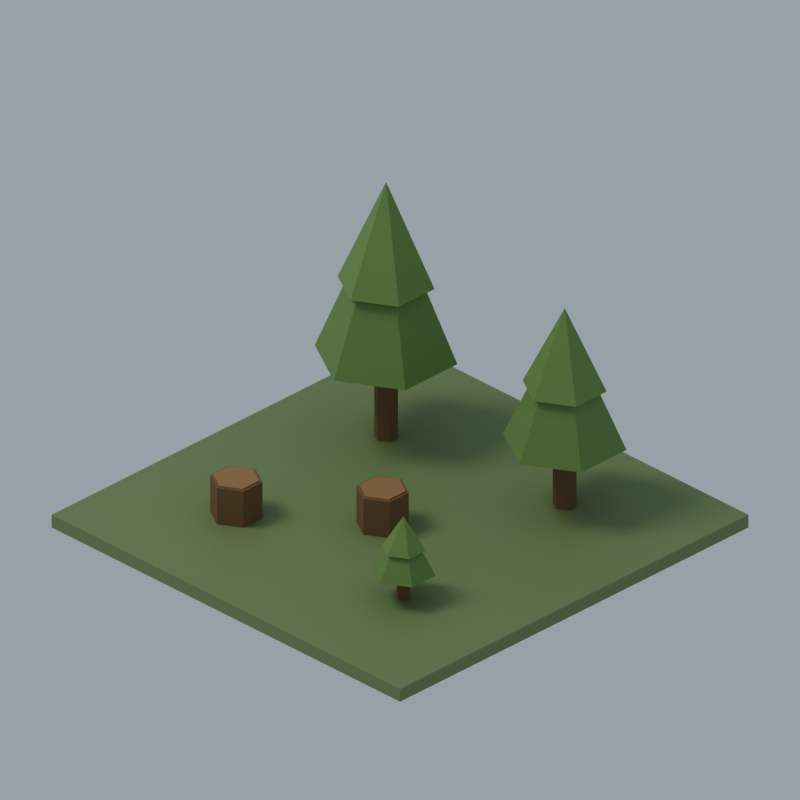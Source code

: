# Source: primary-tile-forestry-01.blend  (saved by Blender 4.3.34; exported with 4.5.12 LTS)
import bpy
from mathutils import Matrix  # noqa: F401  (used for matrix-valued properties, if any)

bpy.ops.wm.read_factory_settings(use_empty=True)
scene = bpy.context.scene
scene.name = 'Scene'

# ---- materials (node trees are filled in below, after node groups)
mat_grass = bpy.data.materials.new('grass')
mat_bark = bpy.data.materials.new('bark')
mat_orchard = bpy.data.materials.new('orchard')
mat_croplight = bpy.data.materials.new('croplight')
mat_wood = bpy.data.materials.new('wood')

# ---- material node trees
mat_grass.use_nodes = True; mat_grass.node_tree.nodes.clear()
_N = mat_grass.node_tree.nodes; _L = mat_grass.node_tree.links
n0 = _N.new('ShaderNodeBsdfPrincipled'); n0.name = 'Principled BSDF'; n0.location = (10, 300)
n0.inputs[0].default_value = (0.2195, 0.2918, 0.1221, 1.0)
n0.inputs[2].default_value = 0.65
n1 = _N.new('ShaderNodeOutputMaterial'); n1.name = 'Material Output'; n1.location = (300, 300)
_L.new(n0.outputs[0], n1.inputs[0])
n1.is_active_output = True
mat_bark.use_nodes = True; mat_bark.node_tree.nodes.clear()
_N = mat_bark.node_tree.nodes; _L = mat_bark.node_tree.links
n0 = _N.new('ShaderNodeBsdfPrincipled'); n0.name = 'Principled BSDF'; n0.location = (10, 300)
n0.inputs[0].default_value = (0.2502, 0.1384, 0.07036, 1.0)
n0.inputs[2].default_value = 0.65
n1 = _N.new('ShaderNodeOutputMaterial'); n1.name = 'Material Output'; n1.location = (300, 300)
_L.new(n0.outputs[0], n1.inputs[0])
n1.is_active_output = True
mat_orchard.use_nodes = True; mat_orchard.node_tree.nodes.clear()
_N = mat_orchard.node_tree.nodes; _L = mat_orchard.node_tree.links
n0 = _N.new('ShaderNodeBsdfPrincipled'); n0.name = 'Principled BSDF'; n0.location = (10, 300)
n0.inputs[0].default_value = (0.1845, 0.3005, 0.08866, 1.0)
n0.inputs[2].default_value = 0.65
n1 = _N.new('ShaderNodeOutputMaterial'); n1.name = 'Material Output'; n1.location = (300, 300)
_L.new(n0.outputs[0], n1.inputs[0])
n1.is_active_output = True
mat_croplight.use_nodes = True; mat_croplight.node_tree.nodes.clear()
_N = mat_croplight.node_tree.nodes; _L = mat_croplight.node_tree.links
n0 = _N.new('ShaderNodeBsdfPrincipled'); n0.name = 'Principled BSDF'; n0.location = (10, 300)
n0.inputs[0].default_value = (0.2016, 0.3231, 0.09306, 1.0)
n0.inputs[2].default_value = 0.65
n1 = _N.new('ShaderNodeOutputMaterial'); n1.name = 'Material Output'; n1.location = (300, 300)
_L.new(n0.outputs[0], n1.inputs[0])
n1.is_active_output = True
mat_wood.use_nodes = True; mat_wood.node_tree.nodes.clear()
_N = mat_wood.node_tree.nodes; _L = mat_wood.node_tree.links
n0 = _N.new('ShaderNodeBsdfPrincipled'); n0.name = 'Principled BSDF'; n0.location = (10, 300)
n0.inputs[0].default_value = (0.3763, 0.2159, 0.09306, 1.0)
n0.inputs[2].default_value = 0.65
n1 = _N.new('ShaderNodeOutputMaterial'); n1.name = 'Material Output'; n1.location = (300, 300)
_L.new(n0.outputs[0], n1.inputs[0])
n1.is_active_output = True

# ---- world
world_world = bpy.data.worlds.new('World'); scene.world = world_world
world_world.use_nodes = True; world_world.node_tree.nodes.clear()
_N = world_world.node_tree.nodes; _L = world_world.node_tree.links
n0 = _N.new('ShaderNodeBackground'); n0.name = 'Background'; n0.location = (10, 300)
n0.inputs[0].default_value = (0.55, 0.65, 0.75, 1.0)
n0.inputs[1].default_value = 0.55
n1 = _N.new('ShaderNodeOutputWorld'); n1.name = 'World Output'; n1.location = (300, 300)
_L.new(n0.outputs[0], n1.inputs[0])
n1.is_active_output = True

# ---- cameras
cam_camera = bpy.data.cameras.new('Camera')
cam_camera.type = 'ORTHO'
cam_camera.ortho_scale = 6.493

# ---- lights
light_area = bpy.data.lights.new('Area', 'AREA')
light_area.energy = 2800.0
light_area.shape = 'DISK'
light_area.size = 12.0
light_area.size_y = 1.0

# ---- meshes
me_tileground = bpy.data.meshes.new('TileGround')
me_tileground.from_pydata([(-2.0, -2.0, -0.06), (2.0, -2.0, -0.06), (2.0, 2.0, -0.06), (-2.0, 2.0, -0.06), (-2.0, -2.0, 0.06), (2.0, -2.0, 0.06), (2.0, 2.0, 0.06), (-2.0, 2.0, 0.06)], [], [(0, 3, 2, 1), (0, 1, 5, 4), (1, 2, 6, 5), (2, 3, 7, 6), (3, 0, 4, 7), (4, 5, 6, 7)])
me_tileground.materials.append(mat_grass)
me_tileground.update()
me_cylinder = bpy.data.meshes.new('Cylinder')
me_cylinder.from_pydata([(0.0, 0.1, -0.5625), (0.0, 0.1, 0.5625), (0.0866, 0.05, -0.5625), (0.0866, 0.05, 0.5625), (0.0866, -0.05, -0.5625), (0.0866, -0.05, 0.5625), (0.0, -0.1, -0.5625), (0.0, -0.1, 0.5625), (-0.0866, -0.05, -0.5625), (-0.0866, -0.05, 0.5625), (-0.0866, 0.05, -0.5625), (-0.0866, 0.05, 0.5625)], [], [(0, 1, 3, 2), (2, 3, 5, 4), (4, 5, 7, 6), (6, 7, 9, 8), (3, 1, 11, 9, 7, 5), (8, 9, 11, 10), (10, 11, 1, 0), (0, 2, 4, 6, 8, 10)])
_uv = me_cylinder.uv_layers.new(name='UVMap')
_uv.uv.foreach_set('vector', [1.0, 0.5, 1.0, 1.0, 0.8333, 1.0, 0.8333, 0.5, 0.8333, 0.5, 0.8333, 1.0, 0.6667, 1.0, 0.6667, 0.5, 0.6667, 0.5, 0.6667, 1.0, 0.5, 1.0, 0.5, 0.5, 0.5, 0.5, 0.5, 1.0, 0.3333, 1.0, 0.3333, 0.5, 0.4578, 0.37, 0.25, 0.49, 0.04215, 0.37, 0.04215, 0.13, 0.25, 0.01, 0.4578, 0.13, 0.3333, 0.5, 0.3333, 1.0, 0.1667, 1.0, 0.1667, 0.5, 0.1667, 0.5, 0.1667, 1.0, -8.941e-08, 1.0, -8.941e-08, 0.5, 0.75, 0.49, 0.9578, 0.37, 0.9578, 0.13, 0.75, 0.01, 0.5422, 0.13, 0.5422, 0.37])
me_cylinder.materials.append(mat_bark)
me_cylinder.update()
me_cone = bpy.data.meshes.new('Cone')
me_cone.from_pydata([(0.0, 0.6, -0.7425), (0.5196, 0.3, -0.7425), (0.5196, -0.3, -0.7425), (0.0, -0.6, -0.7425), (-0.5196, -0.3, -0.7425), (-0.5196, 0.3, -0.7425), (0.0, 0.0, 0.7425)], [], [(0, 6, 1), (1, 6, 2), (2, 6, 3), (3, 6, 4), (0, 1, 2, 3, 4, 5), (4, 6, 5), (5, 6, 0)])
_uv = me_cone.uv_layers.new(name='UVMap')
_uv.uv.foreach_set('vector', [0.25, 0.49, 0.25, 0.25, 0.4578, 0.37, 0.4578, 0.37, 0.25, 0.25, 0.4578, 0.13, 0.4578, 0.13, 0.25, 0.25, 0.25, 0.01, 0.25, 0.01, 0.25, 0.25, 0.04215, 0.13, 0.75, 0.49, 0.9578, 0.37, 0.9578, 0.13, 0.75, 0.01, 0.5422, 0.13, 0.5422, 0.37, 0.04215, 0.13, 0.25, 0.25, 0.04215, 0.37, 0.04215, 0.37, 0.25, 0.25, 0.25, 0.49])
me_cone.materials.append(mat_orchard)
me_cone.update()
me_cone_001 = bpy.data.meshes.new('Cone.001')
me_cone_001.from_pydata([(0.0, 0.408, -0.4725), (0.3533, 0.204, -0.4725), (0.3533, -0.204, -0.4725), (0.0, -0.408, -0.4725), (-0.3533, -0.204, -0.4725), (-0.3533, 0.204, -0.4725), (0.0, 0.0, 0.4725)], [], [(0, 6, 1), (1, 6, 2), (2, 6, 3), (3, 6, 4), (0, 1, 2, 3, 4, 5), (4, 6, 5), (5, 6, 0)])
_uv = me_cone_001.uv_layers.new(name='UVMap')
_uv.uv.foreach_set('vector', [0.25, 0.49, 0.25, 0.25, 0.4578, 0.37, 0.4578, 0.37, 0.25, 0.25, 0.4578, 0.13, 0.4578, 0.13, 0.25, 0.25, 0.25, 0.01, 0.25, 0.01, 0.25, 0.25, 0.04215, 0.13, 0.75, 0.49, 0.9578, 0.37, 0.9578, 0.13, 0.75, 0.01, 0.5422, 0.13, 0.5422, 0.37, 0.04215, 0.13, 0.25, 0.25, 0.04215, 0.37, 0.04215, 0.37, 0.25, 0.25, 0.25, 0.49])
me_cone_001.materials.append(mat_croplight)
me_cone_001.update()
me_cylinder_001 = bpy.data.meshes.new('Cylinder.001')
me_cylinder_001.from_pydata([(0.0, 0.1, -0.435), (0.0, 0.1, 0.435), (0.0866, 0.05, -0.435), (0.0866, 0.05, 0.435), (0.0866, -0.05, -0.435), (0.0866, -0.05, 0.435), (0.0, -0.1, -0.435), (0.0, -0.1, 0.435), (-0.0866, -0.05, -0.435), (-0.0866, -0.05, 0.435), (-0.0866, 0.05, -0.435), (-0.0866, 0.05, 0.435)], [], [(0, 1, 3, 2), (2, 3, 5, 4), (4, 5, 7, 6), (6, 7, 9, 8), (3, 1, 11, 9, 7, 5), (8, 9, 11, 10), (10, 11, 1, 0), (0, 2, 4, 6, 8, 10)])
_uv = me_cylinder_001.uv_layers.new(name='UVMap')
_uv.uv.foreach_set('vector', [1.0, 0.5, 1.0, 1.0, 0.8333, 1.0, 0.8333, 0.5, 0.8333, 0.5, 0.8333, 1.0, 0.6667, 1.0, 0.6667, 0.5, 0.6667, 0.5, 0.6667, 1.0, 0.5, 1.0, 0.5, 0.5, 0.5, 0.5, 0.5, 1.0, 0.3333, 1.0, 0.3333, 0.5, 0.4578, 0.37, 0.25, 0.49, 0.04215, 0.37, 0.04215, 0.13, 0.25, 0.01, 0.4578, 0.13, 0.3333, 0.5, 0.3333, 1.0, 0.1667, 1.0, 0.1667, 0.5, 0.1667, 0.5, 0.1667, 1.0, -8.941e-08, 1.0, -8.941e-08, 0.5, 0.75, 0.49, 0.9578, 0.37, 0.9578, 0.13, 0.75, 0.01, 0.5422, 0.13, 0.5422, 0.37])
me_cylinder_001.materials.append(mat_bark)
me_cylinder_001.update()
me_cone_002 = bpy.data.meshes.new('Cone.002')
me_cone_002.from_pydata([(0.0, 0.52, -0.5742), (0.4503, 0.26, -0.5742), (0.4503, -0.26, -0.5742), (0.0, -0.52, -0.5742), (-0.4503, -0.26, -0.5742), (-0.4503, 0.26, -0.5742), (0.0, 0.0, 0.5742)], [], [(0, 6, 1), (1, 6, 2), (2, 6, 3), (3, 6, 4), (0, 1, 2, 3, 4, 5), (4, 6, 5), (5, 6, 0)])
_uv = me_cone_002.uv_layers.new(name='UVMap')
_uv.uv.foreach_set('vector', [0.25, 0.49, 0.25, 0.25, 0.4578, 0.37, 0.4578, 0.37, 0.25, 0.25, 0.4578, 0.13, 0.4578, 0.13, 0.25, 0.25, 0.25, 0.01, 0.25, 0.01, 0.25, 0.25, 0.04215, 0.13, 0.75, 0.49, 0.9578, 0.37, 0.9578, 0.13, 0.75, 0.01, 0.5422, 0.13, 0.5422, 0.37, 0.04215, 0.13, 0.25, 0.25, 0.04215, 0.37, 0.04215, 0.37, 0.25, 0.25, 0.25, 0.49])
me_cone_002.materials.append(mat_orchard)
me_cone_002.update()
me_cone_003 = bpy.data.meshes.new('Cone.003')
me_cone_003.from_pydata([(0.0, 0.3536, -0.3654), (0.3062, 0.1768, -0.3654), (0.3062, -0.1768, -0.3654), (0.0, -0.3536, -0.3654), (-0.3062, -0.1768, -0.3654), (-0.3062, 0.1768, -0.3654), (0.0, 0.0, 0.3654)], [], [(0, 6, 1), (1, 6, 2), (2, 6, 3), (3, 6, 4), (0, 1, 2, 3, 4, 5), (4, 6, 5), (5, 6, 0)])
_uv = me_cone_003.uv_layers.new(name='UVMap')
_uv.uv.foreach_set('vector', [0.25, 0.49, 0.25, 0.25, 0.4578, 0.37, 0.4578, 0.37, 0.25, 0.25, 0.4578, 0.13, 0.4578, 0.13, 0.25, 0.25, 0.25, 0.01, 0.25, 0.01, 0.25, 0.25, 0.04215, 0.13, 0.75, 0.49, 0.9578, 0.37, 0.9578, 0.13, 0.75, 0.01, 0.5422, 0.13, 0.5422, 0.37, 0.04215, 0.13, 0.25, 0.25, 0.04215, 0.37, 0.04215, 0.37, 0.25, 0.25, 0.25, 0.49])
me_cone_003.materials.append(mat_croplight)
me_cone_003.update()
me_cylinder_002 = bpy.data.meshes.new('Cylinder.002')
me_cylinder_002.from_pydata([(0.0, 0.055, -0.18), (0.0, 0.055, 0.18), (0.04763, 0.0275, -0.18), (0.04763, 0.0275, 0.18), (0.04763, -0.0275, -0.18), (0.04763, -0.0275, 0.18), (0.0, -0.055, -0.18), (0.0, -0.055, 0.18), (-0.04763, -0.0275, -0.18), (-0.04763, -0.0275, 0.18), (-0.04763, 0.0275, -0.18), (-0.04763, 0.0275, 0.18)], [], [(0, 1, 3, 2), (2, 3, 5, 4), (4, 5, 7, 6), (6, 7, 9, 8), (3, 1, 11, 9, 7, 5), (8, 9, 11, 10), (10, 11, 1, 0), (0, 2, 4, 6, 8, 10)])
_uv = me_cylinder_002.uv_layers.new(name='UVMap')
_uv.uv.foreach_set('vector', [1.0, 0.5, 1.0, 1.0, 0.8333, 1.0, 0.8333, 0.5, 0.8333, 0.5, 0.8333, 1.0, 0.6667, 1.0, 0.6667, 0.5, 0.6667, 0.5, 0.6667, 1.0, 0.5, 1.0, 0.5, 0.5, 0.5, 0.5, 0.5, 1.0, 0.3333, 1.0, 0.3333, 0.5, 0.4578, 0.37, 0.25, 0.49, 0.04215, 0.37, 0.04215, 0.13, 0.25, 0.01, 0.4578, 0.13, 0.3333, 0.5, 0.3333, 1.0, 0.1667, 1.0, 0.1667, 0.5, 0.1667, 0.5, 0.1667, 1.0, -8.941e-08, 1.0, -8.941e-08, 0.5, 0.75, 0.49, 0.9578, 0.37, 0.9578, 0.13, 0.75, 0.01, 0.5422, 0.13, 0.5422, 0.37])
me_cylinder_002.materials.append(mat_bark)
me_cylinder_002.update()
me_cone_004 = bpy.data.meshes.new('Cone.004')
me_cone_004.from_pydata([(0.0, 0.27, -0.2376), (0.2338, 0.135, -0.2376), (0.2338, -0.135, -0.2376), (0.0, -0.27, -0.2376), (-0.2338, -0.135, -0.2376), (-0.2338, 0.135, -0.2376), (0.0, 0.0, 0.2376)], [], [(0, 6, 1), (1, 6, 2), (2, 6, 3), (3, 6, 4), (0, 1, 2, 3, 4, 5), (4, 6, 5), (5, 6, 0)])
_uv = me_cone_004.uv_layers.new(name='UVMap')
_uv.uv.foreach_set('vector', [0.25, 0.49, 0.25, 0.25, 0.4578, 0.37, 0.4578, 0.37, 0.25, 0.25, 0.4578, 0.13, 0.4578, 0.13, 0.25, 0.25, 0.25, 0.01, 0.25, 0.01, 0.25, 0.25, 0.04215, 0.13, 0.75, 0.49, 0.9578, 0.37, 0.9578, 0.13, 0.75, 0.01, 0.5422, 0.13, 0.5422, 0.37, 0.04215, 0.13, 0.25, 0.25, 0.04215, 0.37, 0.04215, 0.37, 0.25, 0.25, 0.25, 0.49])
me_cone_004.materials.append(mat_orchard)
me_cone_004.update()
me_cone_005 = bpy.data.meshes.new('Cone.005')
me_cone_005.from_pydata([(0.0, 0.1836, -0.1512), (0.159, 0.0918, -0.1512), (0.159, -0.0918, -0.1512), (0.0, -0.1836, -0.1512), (-0.159, -0.0918, -0.1512), (-0.159, 0.0918, -0.1512), (0.0, 0.0, 0.1512)], [], [(0, 6, 1), (1, 6, 2), (2, 6, 3), (3, 6, 4), (0, 1, 2, 3, 4, 5), (4, 6, 5), (5, 6, 0)])
_uv = me_cone_005.uv_layers.new(name='UVMap')
_uv.uv.foreach_set('vector', [0.25, 0.49, 0.25, 0.25, 0.4578, 0.37, 0.4578, 0.37, 0.25, 0.25, 0.4578, 0.13, 0.4578, 0.13, 0.25, 0.25, 0.25, 0.01, 0.25, 0.01, 0.25, 0.25, 0.04215, 0.13, 0.75, 0.49, 0.9578, 0.37, 0.9578, 0.13, 0.75, 0.01, 0.5422, 0.13, 0.5422, 0.37, 0.04215, 0.13, 0.25, 0.25, 0.04215, 0.37, 0.04215, 0.37, 0.25, 0.25, 0.25, 0.49])
me_cone_005.materials.append(mat_croplight)
me_cone_005.update()
me_cylinder_003 = bpy.data.meshes.new('Cylinder.003')
me_cylinder_003.from_pydata([(0.0, 0.22, -0.17), (0.0, 0.22, 0.17), (0.1905, 0.11, -0.17), (0.1905, 0.11, 0.17), (0.1905, -0.11, -0.17), (0.1905, -0.11, 0.17), (0.0, -0.22, -0.17), (0.0, -0.22, 0.17), (-0.1905, -0.11, -0.17), (-0.1905, -0.11, 0.17), (-0.1905, 0.11, -0.17), (-0.1905, 0.11, 0.17)], [], [(0, 1, 3, 2), (2, 3, 5, 4), (4, 5, 7, 6), (6, 7, 9, 8), (3, 1, 11, 9, 7, 5), (8, 9, 11, 10), (10, 11, 1, 0), (0, 2, 4, 6, 8, 10)])
_uv = me_cylinder_003.uv_layers.new(name='UVMap')
_uv.uv.foreach_set('vector', [1.0, 0.5, 1.0, 1.0, 0.8333, 1.0, 0.8333, 0.5, 0.8333, 0.5, 0.8333, 1.0, 0.6667, 1.0, 0.6667, 0.5, 0.6667, 0.5, 0.6667, 1.0, 0.5, 1.0, 0.5, 0.5, 0.5, 0.5, 0.5, 1.0, 0.3333, 1.0, 0.3333, 0.5, 0.4578, 0.37, 0.25, 0.49, 0.04215, 0.37, 0.04215, 0.13, 0.25, 0.01, 0.4578, 0.13, 0.3333, 0.5, 0.3333, 1.0, 0.1667, 1.0, 0.1667, 0.5, 0.1667, 0.5, 0.1667, 1.0, -8.941e-08, 1.0, -8.941e-08, 0.5, 0.75, 0.49, 0.9578, 0.37, 0.9578, 0.13, 0.75, 0.01, 0.5422, 0.13, 0.5422, 0.37])
me_cylinder_003.materials.append(mat_bark)
me_cylinder_003.update()
me_cylinder_004 = bpy.data.meshes.new('Cylinder.004')
me_cylinder_004.from_pydata([(0.0, 0.195, -0.006), (0.0, 0.195, 0.006), (0.1689, 0.0975, -0.006), (0.1689, 0.0975, 0.006), (0.1689, -0.0975, -0.006), (0.1689, -0.0975, 0.006), (0.0, -0.195, -0.006), (0.0, -0.195, 0.006), (-0.1689, -0.0975, -0.006), (-0.1689, -0.0975, 0.006), (-0.1689, 0.0975, -0.006), (-0.1689, 0.0975, 0.006)], [], [(0, 1, 3, 2), (2, 3, 5, 4), (4, 5, 7, 6), (6, 7, 9, 8), (3, 1, 11, 9, 7, 5), (8, 9, 11, 10), (10, 11, 1, 0), (0, 2, 4, 6, 8, 10)])
_uv = me_cylinder_004.uv_layers.new(name='UVMap')
_uv.uv.foreach_set('vector', [1.0, 0.5, 1.0, 1.0, 0.8333, 1.0, 0.8333, 0.5, 0.8333, 0.5, 0.8333, 1.0, 0.6667, 1.0, 0.6667, 0.5, 0.6667, 0.5, 0.6667, 1.0, 0.5, 1.0, 0.5, 0.5, 0.5, 0.5, 0.5, 1.0, 0.3333, 1.0, 0.3333, 0.5, 0.4578, 0.37, 0.25, 0.49, 0.04215, 0.37, 0.04215, 0.13, 0.25, 0.01, 0.4578, 0.13, 0.3333, 0.5, 0.3333, 1.0, 0.1667, 1.0, 0.1667, 0.5, 0.1667, 0.5, 0.1667, 1.0, -8.941e-08, 1.0, -8.941e-08, 0.5, 0.75, 0.49, 0.9578, 0.37, 0.9578, 0.13, 0.75, 0.01, 0.5422, 0.13, 0.5422, 0.37])
me_cylinder_004.materials.append(mat_wood)
me_cylinder_004.update()
me_cylinder_005 = bpy.data.meshes.new('Cylinder.005')
me_cylinder_005.from_pydata([(0.0, 0.22, -0.17), (0.0, 0.22, 0.17), (0.1905, 0.11, -0.17), (0.1905, 0.11, 0.17), (0.1905, -0.11, -0.17), (0.1905, -0.11, 0.17), (0.0, -0.22, -0.17), (0.0, -0.22, 0.17), (-0.1905, -0.11, -0.17), (-0.1905, -0.11, 0.17), (-0.1905, 0.11, -0.17), (-0.1905, 0.11, 0.17)], [], [(0, 1, 3, 2), (2, 3, 5, 4), (4, 5, 7, 6), (6, 7, 9, 8), (3, 1, 11, 9, 7, 5), (8, 9, 11, 10), (10, 11, 1, 0), (0, 2, 4, 6, 8, 10)])
_uv = me_cylinder_005.uv_layers.new(name='UVMap')
_uv.uv.foreach_set('vector', [1.0, 0.5, 1.0, 1.0, 0.8333, 1.0, 0.8333, 0.5, 0.8333, 0.5, 0.8333, 1.0, 0.6667, 1.0, 0.6667, 0.5, 0.6667, 0.5, 0.6667, 1.0, 0.5, 1.0, 0.5, 0.5, 0.5, 0.5, 0.5, 1.0, 0.3333, 1.0, 0.3333, 0.5, 0.4578, 0.37, 0.25, 0.49, 0.04215, 0.37, 0.04215, 0.13, 0.25, 0.01, 0.4578, 0.13, 0.3333, 0.5, 0.3333, 1.0, 0.1667, 1.0, 0.1667, 0.5, 0.1667, 0.5, 0.1667, 1.0, -8.941e-08, 1.0, -8.941e-08, 0.5, 0.75, 0.49, 0.9578, 0.37, 0.9578, 0.13, 0.75, 0.01, 0.5422, 0.13, 0.5422, 0.37])
me_cylinder_005.materials.append(mat_bark)
me_cylinder_005.update()
me_cylinder_006 = bpy.data.meshes.new('Cylinder.006')
me_cylinder_006.from_pydata([(0.0, 0.195, -0.006), (0.0, 0.195, 0.006), (0.1689, 0.0975, -0.006), (0.1689, 0.0975, 0.006), (0.1689, -0.0975, -0.006), (0.1689, -0.0975, 0.006), (0.0, -0.195, -0.006), (0.0, -0.195, 0.006), (-0.1689, -0.0975, -0.006), (-0.1689, -0.0975, 0.006), (-0.1689, 0.0975, -0.006), (-0.1689, 0.0975, 0.006)], [], [(0, 1, 3, 2), (2, 3, 5, 4), (4, 5, 7, 6), (6, 7, 9, 8), (3, 1, 11, 9, 7, 5), (8, 9, 11, 10), (10, 11, 1, 0), (0, 2, 4, 6, 8, 10)])
_uv = me_cylinder_006.uv_layers.new(name='UVMap')
_uv.uv.foreach_set('vector', [1.0, 0.5, 1.0, 1.0, 0.8333, 1.0, 0.8333, 0.5, 0.8333, 0.5, 0.8333, 1.0, 0.6667, 1.0, 0.6667, 0.5, 0.6667, 0.5, 0.6667, 1.0, 0.5, 1.0, 0.5, 0.5, 0.5, 0.5, 0.5, 1.0, 0.3333, 1.0, 0.3333, 0.5, 0.4578, 0.37, 0.25, 0.49, 0.04215, 0.37, 0.04215, 0.13, 0.25, 0.01, 0.4578, 0.13, 0.3333, 0.5, 0.3333, 1.0, 0.1667, 1.0, 0.1667, 0.5, 0.1667, 0.5, 0.1667, 1.0, -8.941e-08, 1.0, -8.941e-08, 0.5, 0.75, 0.49, 0.9578, 0.37, 0.9578, 0.13, 0.75, 0.01, 0.5422, 0.13, 0.5422, 0.37])
me_cylinder_006.materials.append(mat_wood)
me_cylinder_006.update()

# ---- objects
ob_tileground = bpy.data.objects.new('TileGround', me_tileground)
ob_treetrunk = bpy.data.objects.new('TreeTrunk', me_cylinder)
ob_treecrown = bpy.data.objects.new('TreeCrown', me_cone)
ob_treecrowntop = bpy.data.objects.new('TreeCrownTop', me_cone_001)
ob_treetrunk_001 = bpy.data.objects.new('TreeTrunk.001', me_cylinder_001)
ob_treecrown_001 = bpy.data.objects.new('TreeCrown.001', me_cone_002)
ob_treecrowntop_001 = bpy.data.objects.new('TreeCrownTop.001', me_cone_003)
ob_treetrunk_002 = bpy.data.objects.new('TreeTrunk.002', me_cylinder_002)
ob_treecrown_002 = bpy.data.objects.new('TreeCrown.002', me_cone_004)
ob_treecrowntop_002 = bpy.data.objects.new('TreeCrownTop.002', me_cone_005)
ob_treestump = bpy.data.objects.new('TreeStump', me_cylinder_003)
ob_stumpcut = bpy.data.objects.new('StumpCut', me_cylinder_004)
ob_treestump_001 = bpy.data.objects.new('TreeStump.001', me_cylinder_005)
ob_stumpcut_001 = bpy.data.objects.new('StumpCut.001', me_cylinder_006)
ob_camera = bpy.data.objects.new('Camera', cam_camera)
ob_key = bpy.data.objects.new('Key', light_area)

# ---- transforms, parenting, visibility, modifiers, constraints
ob_tileground.location = (0.0, 0.0, -0.06)
ob_treetrunk.location = (-0.98, 0.82, 0.5625)
ob_treecrown.location = (-0.98, 0.82, 1.508)
ob_treecrowntop.location = (-0.98, 0.82, 1.913)
ob_treetrunk_001.location = (0.83, 1.06, 0.435)
ob_treecrown_001.location = (0.83, 1.06, 1.166)
ob_treecrowntop_001.location = (0.83, 1.06, 1.479)
ob_treetrunk_002.location = (0.97, -0.93, 0.18)
ob_treecrown_002.location = (0.97, -0.93, 0.4824)
ob_treecrowntop_002.location = (0.97, -0.93, 0.612)
ob_treestump.location = (-0.94, -0.94, 0.17)
ob_stumpcut.location = (-0.94, -0.94, 0.345)
ob_treestump_001.location = (0.02, -0.22, 0.17)
ob_stumpcut_001.location = (0.02, -0.22, 0.345)
ob_camera.location = (40.0, -40.0, 33.75)
ob_camera.rotation_euler = (1.047, -2.392e-08, 0.7854)
ob_key.location = (-12.0, -14.0, 28.0)
ob_key.rotation_euler = (0.5963, -1.216e-07, -0.7086)

# ---- collection membership
scene.collection.objects.link(ob_tileground)
scene.collection.objects.link(ob_treetrunk)
scene.collection.objects.link(ob_treecrown)
scene.collection.objects.link(ob_treecrowntop)
scene.collection.objects.link(ob_treetrunk_001)
scene.collection.objects.link(ob_treecrown_001)
scene.collection.objects.link(ob_treecrowntop_001)
scene.collection.objects.link(ob_treetrunk_002)
scene.collection.objects.link(ob_treecrown_002)
scene.collection.objects.link(ob_treecrowntop_002)
scene.collection.objects.link(ob_treestump)
scene.collection.objects.link(ob_stumpcut)
scene.collection.objects.link(ob_treestump_001)
scene.collection.objects.link(ob_stumpcut_001)
scene.collection.objects.link(ob_camera)
scene.collection.objects.link(ob_key)

# ---- scene / render settings (as saved in the file)
scene.camera = ob_camera
scene.frame_start = 1; scene.frame_end = 250; scene.frame_set(1)
scene.render.engine = 'CYCLES'
scene.render.resolution_x = 900
scene.render.resolution_y = 900
scene.render.film_transparent = True
scene.cycles.use_denoising = False
scene.cycles.samples = 48
scene.view_settings.look = 'AgX - Medium High Contrast'
bpy.context.view_layer.update()
